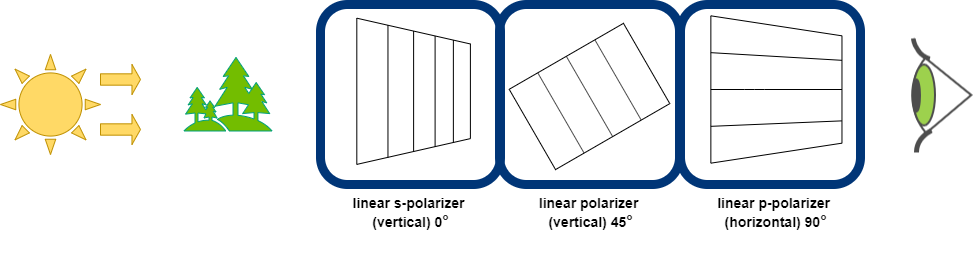

The diagram above was exported from draw.io. Its source (the exported page's mxGraphModel, read from the mxfile embedded in the PNG):
<mxGraphModel dx="2297" dy="655" grid="1" gridSize="10" guides="1" tooltips="1" connect="1" arrows="1" fold="1" page="1" pageScale="1" pageWidth="850" pageHeight="1100" math="0" shadow="0">
  <root>
    <mxCell id="0" />
    <mxCell id="1" parent="0" />
    <mxCell id="_ziFdcp3ja1lklQDbXH3-865" value="" style="group" vertex="1" connectable="0" parent="1">
      <mxGeometry x="-100" y="170" width="973" height="181.96000000000004" as="geometry" />
    </mxCell>
    <mxCell id="_ziFdcp3ja1lklQDbXH3-866" value="" style="group" vertex="1" connectable="0" parent="_ziFdcp3ja1lklQDbXH3-865">
      <mxGeometry x="499" width="190" height="181.96000000000004" as="geometry" />
    </mxCell>
    <mxCell id="_ziFdcp3ja1lklQDbXH3-867" value="" style="group" vertex="1" connectable="0" parent="_ziFdcp3ja1lklQDbXH3-866">
      <mxGeometry x="20" y="10" width="170" height="171.95999999999998" as="geometry" />
    </mxCell>
    <mxCell id="_ziFdcp3ja1lklQDbXH3-868" value="" style="shape=parallelogram;perimeter=parallelogramPerimeter;whiteSpace=wrap;html=1;fixedSize=1;rotation=60;size=-10;" vertex="1" parent="_ziFdcp3ja1lklQDbXH3-867">
      <mxGeometry x="23.653524788243278" y="15.985995392864485" width="92.69295042351345" height="131.94800921427102" as="geometry" />
    </mxCell>
    <mxCell id="_ziFdcp3ja1lklQDbXH3-869" value="" style="endArrow=none;html=1;strokeWidth=1;opacity=70;exitX=0;exitY=0.75;exitDx=0;exitDy=0;entryX=1;entryY=0.75;entryDx=0;entryDy=0;" edge="1" parent="_ziFdcp3ja1lklQDbXH3-867" source="_ziFdcp3ja1lklQDbXH3-868" target="_ziFdcp3ja1lklQDbXH3-868">
      <mxGeometry width="50" height="50" relative="1" as="geometry">
        <mxPoint x="131.7953002823423" y="34.8357109949032" as="sourcePoint" />
        <mxPoint x="170.41736295880625" y="-12.28857801019359" as="targetPoint" />
      </mxGeometry>
    </mxCell>
    <mxCell id="_ziFdcp3ja1lklQDbXH3-870" value="" style="endArrow=none;html=1;strokeWidth=1;opacity=70;exitX=0;exitY=0.5;exitDx=0;exitDy=0;entryX=1;entryY=0.5;entryDx=0;entryDy=0;" edge="1" parent="_ziFdcp3ja1lklQDbXH3-867" source="_ziFdcp3ja1lklQDbXH3-868" target="_ziFdcp3ja1lklQDbXH3-868">
      <mxGeometry width="50" height="50" relative="1" as="geometry">
        <mxPoint x="131.7953002823423" y="34.8357109949032" as="sourcePoint" />
        <mxPoint x="170.41736295880625" y="-12.28857801019359" as="targetPoint" />
      </mxGeometry>
    </mxCell>
    <mxCell id="_ziFdcp3ja1lklQDbXH3-871" value="" style="endArrow=none;html=1;strokeWidth=1;opacity=70;exitX=0;exitY=0.25;exitDx=0;exitDy=0;entryX=1;entryY=0.25;entryDx=0;entryDy=0;" edge="1" parent="_ziFdcp3ja1lklQDbXH3-867" source="_ziFdcp3ja1lklQDbXH3-868" target="_ziFdcp3ja1lklQDbXH3-868">
      <mxGeometry width="50" height="50" relative="1" as="geometry">
        <mxPoint x="131.7953002823423" y="34.8357109949032" as="sourcePoint" />
        <mxPoint x="170.41736295880625" y="-12.28857801019359" as="targetPoint" />
      </mxGeometry>
    </mxCell>
    <mxCell id="_ziFdcp3ja1lklQDbXH3-872" value="" style="rounded=1;whiteSpace=wrap;html=1;fillColor=none;strokeWidth=9;strokeColor=#003577;" vertex="1" parent="_ziFdcp3ja1lklQDbXH3-866">
      <mxGeometry width="180" height="180" as="geometry" />
    </mxCell>
    <mxCell id="_ziFdcp3ja1lklQDbXH3-873" value="" style="group" vertex="1" connectable="0" parent="_ziFdcp3ja1lklQDbXH3-865">
      <mxGeometry x="320" width="180" height="180" as="geometry" />
    </mxCell>
    <mxCell id="_ziFdcp3ja1lklQDbXH3-874" value="" style="rounded=1;whiteSpace=wrap;html=1;fillColor=none;strokeWidth=9;strokeColor=#003577;" vertex="1" parent="_ziFdcp3ja1lklQDbXH3-873">
      <mxGeometry width="180" height="180" as="geometry" />
    </mxCell>
    <mxCell id="_ziFdcp3ja1lklQDbXH3-875" value="" style="shape=trapezoid;perimeter=trapezoidPerimeter;whiteSpace=wrap;html=1;fixedSize=1;rotation=90;size=25.789999999999964;" vertex="1" parent="_ziFdcp3ja1lklQDbXH3-873">
      <mxGeometry x="19.99769230769232" y="30.001552616627748" width="146.22461538461545" height="113.58689476674455" as="geometry" />
    </mxCell>
    <mxCell id="_ziFdcp3ja1lklQDbXH3-876" value="" style="endArrow=none;html=1;strokeWidth=1;entryX=0;entryY=0.75;entryDx=0;entryDy=0;exitX=1;exitY=0.75;exitDx=0;exitDy=0;" edge="1" parent="_ziFdcp3ja1lklQDbXH3-873" source="_ziFdcp3ja1lklQDbXH3-875" target="_ziFdcp3ja1lklQDbXH3-875">
      <mxGeometry width="50" height="50" relative="1" as="geometry">
        <mxPoint x="472.42615384615385" y="74.15481377438294" as="sourcePoint" />
        <mxPoint x="518.58" y="30.467546556404272" as="targetPoint" />
      </mxGeometry>
    </mxCell>
    <mxCell id="_ziFdcp3ja1lklQDbXH3-877" value="" style="endArrow=none;html=1;strokeWidth=1;entryX=0;entryY=0.5;entryDx=0;entryDy=0;exitX=1;exitY=0.5;exitDx=0;exitDy=0;" edge="1" parent="_ziFdcp3ja1lklQDbXH3-873" source="_ziFdcp3ja1lklQDbXH3-875" target="_ziFdcp3ja1lklQDbXH3-875">
      <mxGeometry width="50" height="50" relative="1" as="geometry">
        <mxPoint x="472.42615384615385" y="74.15481377438294" as="sourcePoint" />
        <mxPoint x="518.58" y="30.467546556404272" as="targetPoint" />
      </mxGeometry>
    </mxCell>
    <mxCell id="_ziFdcp3ja1lklQDbXH3-878" value="" style="endArrow=none;html=1;strokeWidth=1;entryX=0;entryY=0.25;entryDx=0;entryDy=0;exitX=1;exitY=0.25;exitDx=0;exitDy=0;" edge="1" parent="_ziFdcp3ja1lklQDbXH3-873" source="_ziFdcp3ja1lklQDbXH3-875" target="_ziFdcp3ja1lklQDbXH3-875">
      <mxGeometry width="50" height="50" relative="1" as="geometry">
        <mxPoint x="472.42615384615385" y="74.15481377438294" as="sourcePoint" />
        <mxPoint x="518.58" y="30.467546556404272" as="targetPoint" />
      </mxGeometry>
    </mxCell>
    <mxCell id="_ziFdcp3ja1lklQDbXH3-879" value="" style="endArrow=none;html=1;strokeWidth=1;entryX=0;entryY=0;entryDx=0;entryDy=0;exitX=1;exitY=0;exitDx=0;exitDy=0;" edge="1" parent="_ziFdcp3ja1lklQDbXH3-873" source="_ziFdcp3ja1lklQDbXH3-875" target="_ziFdcp3ja1lklQDbXH3-875">
      <mxGeometry width="50" height="50" relative="1" as="geometry">
        <mxPoint x="472.42615384615385" y="74.15481377438294" as="sourcePoint" />
        <mxPoint x="518.58" y="30.467546556404272" as="targetPoint" />
      </mxGeometry>
    </mxCell>
    <mxCell id="_ziFdcp3ja1lklQDbXH3-880" value="" style="group" vertex="1" connectable="0" parent="_ziFdcp3ja1lklQDbXH3-865">
      <mxGeometry x="680" width="180" height="180" as="geometry" />
    </mxCell>
    <mxCell id="_ziFdcp3ja1lklQDbXH3-881" value="" style="rounded=1;whiteSpace=wrap;html=1;fillColor=none;strokeWidth=9;strokeColor=#003577;" vertex="1" parent="_ziFdcp3ja1lklQDbXH3-880">
      <mxGeometry width="180" height="180" as="geometry" />
    </mxCell>
    <mxCell id="_ziFdcp3ja1lklQDbXH3-882" value="" style="group;strokeWidth=3;opacity=70;" vertex="1" connectable="0" parent="_ziFdcp3ja1lklQDbXH3-880">
      <mxGeometry x="40" y="1.4210854715202004e-14" width="130" height="170" as="geometry" />
    </mxCell>
    <mxCell id="_ziFdcp3ja1lklQDbXH3-883" value="" style="shape=trapezoid;perimeter=trapezoidPerimeter;whiteSpace=wrap;html=1;fixedSize=1;rotation=90;size=19.99499999999989;" vertex="1" parent="_ziFdcp3ja1lklQDbXH3-882">
      <mxGeometry x="-17.759444444444444" y="19.436666666666664" width="147.33333333333331" height="131.11722222222224" as="geometry" />
    </mxCell>
    <mxCell id="_ziFdcp3ja1lklQDbXH3-884" value="" style="endArrow=none;html=1;strokeWidth=1;exitX=0.25;exitY=1;exitDx=0;exitDy=0;entryX=0.302;entryY=0;entryDx=0;entryDy=0;entryPerimeter=0;" edge="1" parent="_ziFdcp3ja1lklQDbXH3-882" source="_ziFdcp3ja1lklQDbXH3-883" target="_ziFdcp3ja1lklQDbXH3-883">
      <mxGeometry width="50" height="50" relative="1" as="geometry">
        <mxPoint x="112.65482301179922" y="29.995000000000005" as="sourcePoint" />
        <mxPoint x="155.98526764882345" y="-20.004999999999995" as="targetPoint" />
      </mxGeometry>
    </mxCell>
    <mxCell id="_ziFdcp3ja1lklQDbXH3-885" value="" style="endArrow=none;html=1;strokeWidth=1;exitX=0.5;exitY=1;exitDx=0;exitDy=0;entryX=0.5;entryY=0;entryDx=0;entryDy=0;" edge="1" parent="_ziFdcp3ja1lklQDbXH3-882" source="_ziFdcp3ja1lklQDbXH3-883" target="_ziFdcp3ja1lklQDbXH3-883">
      <mxGeometry width="50" height="50" relative="1" as="geometry">
        <mxPoint x="112.65482301179922" y="29.995000000000005" as="sourcePoint" />
        <mxPoint x="155.98526764882345" y="-20.004999999999995" as="targetPoint" />
        <Array as="points">
          <mxPoint x="33.79774681687887" y="85" />
        </Array>
      </mxGeometry>
    </mxCell>
    <mxCell id="_ziFdcp3ja1lklQDbXH3-886" value="" style="endArrow=none;html=1;strokeWidth=1;exitX=0.75;exitY=1;exitDx=0;exitDy=0;entryX=0.713;entryY=0.003;entryDx=0;entryDy=0;entryPerimeter=0;" edge="1" parent="_ziFdcp3ja1lklQDbXH3-882" source="_ziFdcp3ja1lklQDbXH3-883" target="_ziFdcp3ja1lklQDbXH3-883">
      <mxGeometry width="50" height="50" relative="1" as="geometry">
        <mxPoint x="112.65482301179922" y="29.995000000000005" as="sourcePoint" />
        <mxPoint x="101.11472222222221" y="126.55083333333333" as="targetPoint" />
      </mxGeometry>
    </mxCell>
    <mxCell id="_ziFdcp3ja1lklQDbXH3-887" value="" style="group" vertex="1" connectable="0" parent="_ziFdcp3ja1lklQDbXH3-865">
      <mxGeometry y="49.99999999999997" width="140" height="100.00000000000003" as="geometry" />
    </mxCell>
    <mxCell id="_ziFdcp3ja1lklQDbXH3-888" value="" style="verticalLabelPosition=bottom;verticalAlign=top;html=1;shape=mxgraph.basic.sun;strokeColor=#BF9000;strokeWidth=1;fillColor=#FFD966;" vertex="1" parent="_ziFdcp3ja1lklQDbXH3-887">
      <mxGeometry width="100" height="100" as="geometry" />
    </mxCell>
    <mxCell id="_ziFdcp3ja1lklQDbXH3-889" value="" style="shape=singleArrow;whiteSpace=wrap;html=1;strokeColor=#BF9000;strokeWidth=1;fillColor=#FFD966;arrowWidth=0.37777811686197915;arrowSize=0.2133331298828125;" vertex="1" parent="_ziFdcp3ja1lklQDbXH3-887">
      <mxGeometry x="100" y="10" width="40" height="30" as="geometry" />
    </mxCell>
    <mxCell id="_ziFdcp3ja1lklQDbXH3-890" value="" style="shape=singleArrow;whiteSpace=wrap;html=1;strokeColor=#BF9000;strokeWidth=1;fillColor=#FFD966;arrowWidth=0.37777811686197915;arrowSize=0.2133331298828125;" vertex="1" parent="_ziFdcp3ja1lklQDbXH3-887">
      <mxGeometry x="100" y="60" width="40" height="30" as="geometry" />
    </mxCell>
    <mxCell id="_ziFdcp3ja1lklQDbXH3-891" value="" style="shape=image;verticalLabelPosition=bottom;verticalAlign=top;imageAspect=0;aspect=fixed;image=data:image/png,(base64 omitted: 3348 chars);strokeWidth=3;opacity=70;" vertex="1" parent="_ziFdcp3ja1lklQDbXH3-865">
      <mxGeometry x="910" y="33.48000000000002" width="63" height="115" as="geometry" />
    </mxCell>
    <mxCell id="_ziFdcp3ja1lklQDbXH3-892" value="" style="shape=image;verticalLabelPosition=bottom;verticalAlign=top;imageAspect=0;aspect=fixed;image=data:image/svg+xml,(base64 omitted: 1672 chars)" vertex="1" parent="_ziFdcp3ja1lklQDbXH3-865">
      <mxGeometry x="180" y="42" width="96" height="96" as="geometry" />
    </mxCell>
    <mxCell id="_ziFdcp3ja1lklQDbXH3-893" value="&lt;span&gt;&lt;font style=&quot;font-size: 14px&quot;&gt;linear s-polarizer &lt;br&gt;(vertical) 0&lt;/font&gt;&lt;/span&gt;&lt;span style=&quot;color: rgb(34 , 34 , 34) ; font-family: &amp;quot;arial&amp;quot; , sans-serif ; text-align: left&quot;&gt;°&lt;/span&gt;" style="text;html=1;align=center;verticalAlign=middle;resizable=0;points=[];autosize=1;fontSize=16;fontStyle=1" vertex="1" parent="1">
      <mxGeometry x="244.99999999999994" y="351.96000000000004" width="130" height="50" as="geometry" />
    </mxCell>
    <mxCell id="_ziFdcp3ja1lklQDbXH3-894" value="&lt;b&gt;&lt;font style=&quot;font-size: 14px&quot;&gt;linear polarizer &lt;br&gt;(vertical) 45&lt;/font&gt;&lt;/b&gt;&lt;b style=&quot;color: rgb(34 , 34 , 34) ; font-family: &amp;#34;arial&amp;#34; , sans-serif ; text-align: left&quot;&gt;°&lt;/b&gt;" style="text;html=1;align=center;verticalAlign=middle;resizable=0;points=[];autosize=1;fontSize=16;" vertex="1" parent="1">
      <mxGeometry x="430" y="351.96000000000004" width="120" height="50" as="geometry" />
    </mxCell>
    <mxCell id="_ziFdcp3ja1lklQDbXH3-895" value="&lt;b&gt;&lt;font style=&quot;font-size: 14px&quot;&gt;linear p-polarizer&amp;nbsp;&lt;br&gt;(horizontal) 90&lt;/font&gt;&lt;/b&gt;&lt;b style=&quot;color: rgb(34 , 34 , 34) ; font-family: &amp;#34;arial&amp;#34; , sans-serif ; text-align: left&quot;&gt;°&lt;/b&gt;&lt;b&gt;&lt;font style=&quot;font-size: 14px&quot;&gt;&lt;br&gt;&lt;/font&gt;&lt;/b&gt;&lt;span style=&quot;color: rgba(0 , 0 , 0 , 0) ; font-family: monospace ; font-size: 0px&quot;&gt;%3CmxGraphModel%3E%3Croot%3E%3CmxCell%20id%3D%220%22%2F%3E%3CmxCell%20id%3D%221%22%20parent%3D%220%22%2F%3E%3CmxCell%20id%3D%222%22%20value%3D%22%26lt%3Bb%26gt%3B%26lt%3Bfont%20style%3D%26quot%3Bfont-size%3A%2014px%26quot%3B%26gt%3Blinear%20s-polarizer%20%26lt%3Bbr%26gt%3B(vertical)%200%26lt%3B%2Ffont%26gt%3B%26lt%3B%2Fb%26gt%3B%26lt%3Bb%20style%3D%26quot%3Bcolor%3A%20rgb(34%20%2C%2034%20%2C%2034)%20%3B%20font-family%3A%20%26amp%3B%2334%3Barial%26amp%3B%2334%3B%20%2C%20sans-serif%20%3B%20text-align%3A%20left%26quot%3B%26gt%3B%C2%B0%26lt%3B%2Fb%26gt%3B%22%20style%3D%22text%3Bhtml%3D1%3Balign%3Dcenter%3BverticalAlign%3Dmiddle%3Bresizable%3D0%3Bpoints%3D%5B%5D%3Bautosize%3D1%3BfontSize%3D16%3B%22%20vertex%3D%221%22%20parent%3D%221%22%3E%3CmxGeometry%20x%3D%22423.05999999999995%22%20y%3D%22723.78%22%20width%3D%22130%22%20height%3D%2250%22%20as%3D%22geometry%22%2F%3E%3C%2FmxCell%3E%3C%2Froot%3E%3C%2FmxGraphModel%3E&lt;/span&gt;" style="text;html=1;align=center;verticalAlign=middle;resizable=0;points=[];autosize=1;fontSize=16;" vertex="1" parent="1">
      <mxGeometry x="610" y="351.9599999999999" width="130" height="70" as="geometry" />
    </mxCell>
  </root>
</mxGraphModel>